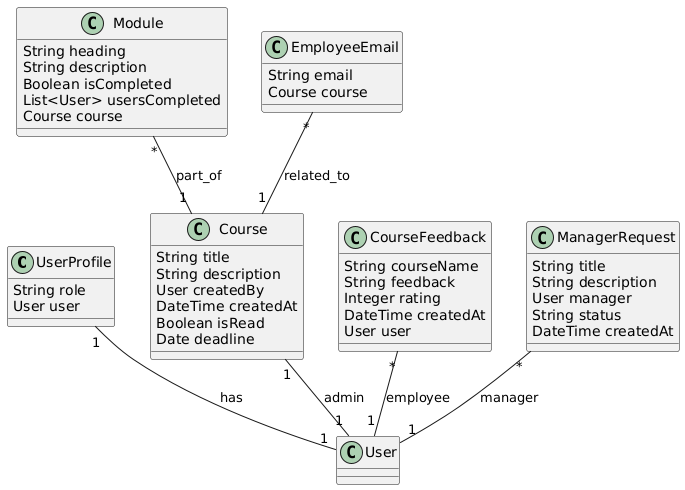

The diagram above was rendered by PlantUML. Its source (embedded in the PNG):
@startuml
class UserProfile {
    String role
    User user
}

class Course {
    String title
    String description
    User createdBy
    DateTime createdAt
    Boolean isRead
    Date deadline
}

class Module {
    String heading
    String description
    Boolean isCompleted
    List<User> usersCompleted
    Course course
}

class EmployeeEmail {
    String email
    Course course
}

class CourseFeedback {
    String courseName
    String feedback
    Integer rating
    DateTime createdAt
    User user
}

class ManagerRequest {
    String title
    String description
    User manager
    String status
    DateTime createdAt
}

' Define relationships
UserProfile "1" -- "1" User : has
Course "1" -- "1" User : admin
Module "*" -- "1" Course : part_of
EmployeeEmail "*" -- "1" Course : related_to
CourseFeedback "*" -- "1" User : employee
ManagerRequest "*" -- "1" User : manager
@enduml